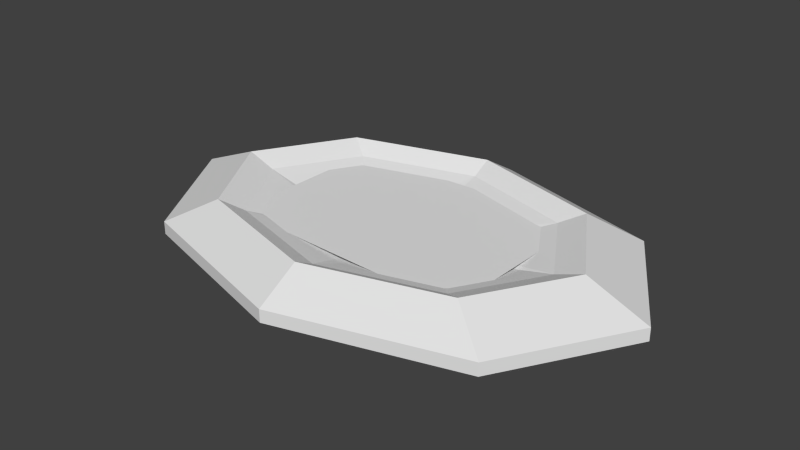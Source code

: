 # Source: recurso_hierro.blend  (saved by Blender 2.71.0; exported with 4.5.12 LTS)
import bpy
from mathutils import Matrix  # noqa: F401  (used for matrix-valued properties, if any)

bpy.ops.wm.read_factory_settings(use_empty=True)
scene = bpy.context.scene
scene.name = 'Scene'

# ---- collections
col_collection_1 = bpy.data.collections.new('Collection 1'); scene.collection.children.link(col_collection_1)

# ---- materials (node trees are filled in below, after node groups)
mat_material_001 = bpy.data.materials.new('Material.001')
mat_material_001.alpha_threshold = 0.0
mat_material_001.use_transparent_shadow = False
mat_material_001.roughness = 0.5
mat_material_001.line_color = (0.0, 0.0, 0.0, 1.0)
mat_material = bpy.data.materials.new('Material')
mat_material.alpha_threshold = 0.0
mat_material.use_transparent_shadow = False
mat_material.roughness = 0.5
mat_material.line_color = (0.0, 0.0, 0.0, 1.0)

# ---- material node trees

# ---- world
world_world = bpy.data.worlds.new('World'); scene.world = world_world
world_world.color = (0.05088, 0.05088, 0.05088)
world_world.use_sun_shadow = False
world_world.sun_shadow_jitter_overblur = 0.0
world_world.cycles.sampling_method = 'MANUAL'
world_world.cycles.sample_map_resolution = 256

# ---- meshes
me_plane = bpy.data.meshes.new('Plane')
me_plane.from_pydata([(-4.327, -7.641, 0.0), (4.154, -8.015, 0.0), (-4.212, -1.924, 0.0), (4.241, -1.694, 0.0)], [], [(0, 1, 3, 2)])
_uv = me_plane.uv_layers.new(name='UVMap')
_uv.uv.foreach_set('vector', [8.629e-05, 0.03054, 0.9999, 8.629e-05, 0.9999, 0.9636, 0.004452, 0.9229])
me_plane.materials.append(mat_material_001)
me_plane.use_remesh_preserve_volume = False
me_plane.use_remesh_preserve_attributes = False
me_plane.use_mirror_vertex_groups = False
me_plane.update()
me_cylinder = bpy.data.meshes.new('Cylinder')
me_cylinder.from_pydata([(4.053e-08, 0.5486, -0.1805), (1.118, 0.3879, -0.1805), (1.581, -1.501e-08, -0.1805), (1.118, -0.3879, -0.1805), (-9.767e-08, -0.5486, -0.1805), (-1.118, -0.3879, -0.1805), (-1.581, 1.551e-08, -0.1805), (-1.118, 0.3879, -0.1805), (1.426e-07, 2.934, 0.4463), (2.992, 2.075, 0.4463), (4.231, -1.193e-07, 0.4463), (2.992, -2.075, 0.4463), (-1.294e-06, -2.934, 0.4463), (-2.992, -2.075, 0.4463), (-4.231, 4.395e-08, 0.4463), (-2.992, 2.075, 0.4463), (1.626e-07, 3.452, 0.7178), (3.521, 2.441, 0.7178), (4.979, -1.43e-07, 0.7178), (3.521, -2.441, 0.7178), (-1.527e-06, -3.452, 0.7178), (-3.521, -2.441, 0.7178), (-4.979, 4.909e-08, 0.7178), (-3.521, 2.441, 0.7178), (2.516e-07, 4.543, 0.06532), (4.633, 3.213, 0.06532), (6.552, -1.929e-07, 0.06532), (4.633, -3.213, 0.06532), (-1.972e-06, -4.543, 0.06532), (-4.633, -3.213, 0.06532), (-6.552, 5.989e-08, 0.06532), (-4.633, 3.213, 0.06532), (1.686e-07, 4.543, -0.2645), (4.633, 3.213, -0.2645), (6.552, -1.929e-07, -0.2645), (4.633, -3.213, -0.2645), (-1.238e-06, -4.543, -0.2645), (-4.633, -3.213, -0.2645), (-6.552, 5.989e-08, -0.2645), (-4.633, 3.213, -0.2645)], [], [(7, 0, 8, 15), (13, 14, 22, 21), (6, 7, 15, 14), (5, 6, 14, 13), (4, 5, 13, 12), (3, 4, 12, 11), (2, 3, 11, 10), (1, 2, 10, 9), (0, 1, 9, 8), (15, 8, 16, 23), (8, 9, 17, 16), (10, 11, 19, 18), (12, 13, 21, 20), (0, 7, 6, 5, 4, 3, 2, 1), (22, 23, 31, 30), (17, 18, 26, 25), (19, 20, 28, 27), (21, 22, 30, 29), (11, 12, 20, 19), (9, 10, 18, 17), (14, 15, 23, 22), (31, 24, 32, 39), (30, 31, 39, 38), (29, 30, 38, 37), (28, 29, 37, 36), (27, 28, 36, 35), (26, 27, 35, 34), (25, 26, 34, 33), (24, 25, 33, 32), (20, 21, 29, 28), (18, 19, 27, 26), (16, 17, 25, 24), (23, 16, 24, 31)])
_uv = me_cylinder.uv_layers.new(name='UVMap')
_uv.uv.foreach_set('vector', [0.03336, 0.656, 0.03338, 0.6553, 0.03665, 0.654, 0.03661, 0.6574, 0.1887, 0.6548, 0.1886, 0.6568, 0.188, 0.6571, 0.1881, 0.6547, 0.03286, 0.6565, 0.03336, 0.656, 0.03661, 0.6574, 0.03418, 0.6597, 0.03217, 0.6565, 0.03286, 0.6565, 0.03418, 0.6597, 0.03079, 0.6597, 0.03169, 0.656, 0.03217, 0.6565, 0.03079, 0.6597, 0.02843, 0.6573, 0.03171, 0.6553, 0.03169, 0.656, 0.02843, 0.6573, 0.02847, 0.6539, 0.03221, 0.6548, 0.03171, 0.6553, 0.02847, 0.6539, 0.03089, 0.6515, 0.03291, 0.6548, 0.03221, 0.6548, 0.03089, 0.6515, 0.03428, 0.6516, 0.03338, 0.6553, 0.03291, 0.6548, 0.03428, 0.6516, 0.03665, 0.654, 0.1903, 0.6578, 0.1929, 0.6573, 0.1932, 0.6578, 0.1901, 0.6584, 0.1929, 0.6573, 0.1948, 0.6554, 0.1954, 0.6555, 0.1932, 0.6578, 0.1949, 0.6534, 0.1931, 0.6524, 0.1934, 0.6518, 0.1954, 0.6531, 0.1905, 0.6529, 0.1887, 0.6548, 0.1881, 0.6547, 0.1903, 0.6524, 0.03474, 0.6647, 0.02901, 0.663, 0.02687, 0.6606, 0.02959, 0.659, 0.03557, 0.659, 0.0413, 0.6606, 0.04344, 0.663, 0.04072, 0.6647, 0.188, 0.6571, 0.1901, 0.6584, 0.1894, 0.6596, 0.1867, 0.6578, 0.1954, 0.6555, 0.1954, 0.6531, 0.1968, 0.6524, 0.1967, 0.6557, 0.1934, 0.6518, 0.1903, 0.6524, 0.1897, 0.6514, 0.194, 0.6506, 0.1881, 0.6547, 0.188, 0.6571, 0.1867, 0.6578, 0.1867, 0.6545, 0.1931, 0.6524, 0.1905, 0.6529, 0.1903, 0.6524, 0.1934, 0.6518, 0.1948, 0.6554, 0.1949, 0.6534, 0.1954, 0.6531, 0.1954, 0.6555, 0.1886, 0.6568, 0.1903, 0.6578, 0.1901, 0.6584, 0.188, 0.6571, 0.1894, 0.6596, 0.1937, 0.6588, 0.1939, 0.6591, 0.1894, 0.66, 0.1867, 0.6578, 0.1894, 0.6596, 0.1894, 0.66, 0.1864, 0.658, 0.1867, 0.6545, 0.1867, 0.6578, 0.1864, 0.658, 0.1864, 0.6544, 0.1897, 0.6514, 0.1867, 0.6545, 0.1864, 0.6544, 0.1896, 0.6511, 0.194, 0.6506, 0.1897, 0.6514, 0.1896, 0.6511, 0.1941, 0.6503, 0.1968, 0.6524, 0.194, 0.6506, 0.1941, 0.6503, 0.1971, 0.6522, 0.1967, 0.6557, 0.1968, 0.6524, 0.1971, 0.6522, 0.1971, 0.6558, 0.1937, 0.6588, 0.1967, 0.6557, 0.1971, 0.6558, 0.1939, 0.6591, 0.1903, 0.6524, 0.1881, 0.6547, 0.1867, 0.6545, 0.1897, 0.6514, 0.1954, 0.6531, 0.1934, 0.6518, 0.194, 0.6506, 0.1968, 0.6524, 0.1932, 0.6578, 0.1954, 0.6555, 0.1967, 0.6557, 0.1937, 0.6588, 0.1901, 0.6584, 0.1932, 0.6578, 0.1937, 0.6588, 0.1894, 0.6596])
me_cylinder.materials.append(mat_material)
me_cylinder.use_remesh_preserve_volume = False
me_cylinder.use_remesh_preserve_attributes = False
me_cylinder.use_mirror_vertex_groups = False
me_cylinder.update()

# ---- objects
ob_plane = bpy.data.objects.new('Plane', me_plane)
ob_cylinder = bpy.data.objects.new('Cylinder', me_cylinder)

# ---- transforms, parenting, visibility, modifiers, constraints
ob_plane.location = (0.07863, 3.773, 0.3943)
ob_plane.scale = (0.7751, 0.7751, 0.7751)
ob_plane.lineart.crease_threshold = 0.0
ob_cylinder.location = (0.006273, -0.1062, 0.04267)
ob_cylinder.lineart.crease_threshold = 0.0

# ---- collection membership
col_collection_1.objects.link(ob_plane)
col_collection_1.objects.link(ob_cylinder)

# ---- scene / render settings (as saved in the file)
scene.frame_start = 1; scene.frame_end = 250; scene.frame_set(1)
scene.render.engine = 'BLENDER_EEVEE_NEXT'
scene.render.resolution_percentage = 50
scene.render.dither_intensity = 0.0
scene.cycles.use_denoising = False
scene.cycles.samples = 10
scene.cycles.sampling_pattern = 'TABULATED_SOBOL'
scene.cycles.light_sampling_threshold = 0.0
scene.cycles.use_adaptive_sampling = False
scene.cycles.use_light_tree = False
scene.cycles.blur_glossy = 0.0
scene.cycles.volume_bounces = 1
scene.cycles.pixel_filter_type = 'GAUSSIAN'
scene.cycles.sample_clamp_indirect = 0.0
scene.view_settings.view_transform = 'Standard'
bpy.context.view_layer.update()

# ---- added for rendering (the .blend has no active camera and no usable light): camera, sun
cam_auto = bpy.data.cameras.new('AutoCamera')
cam_auto.lens = 50.0
cam_auto.sensor_width = 36.0
cam_auto.clip_end = 1000.0
ob_auto_camera = bpy.data.objects.new('AutoCamera', cam_auto)
scene.collection.objects.link(ob_auto_camera)
ob_auto_camera.location = (14.7886, -17.845, 12.0952)
ob_auto_camera.rotation_euler = (1.09748, -7.21219e-08, 0.694738)
scene.camera = ob_auto_camera
light_auto_sun = bpy.data.lights.new('AutoSun', 'SUN')
light_auto_sun.energy = 3.0
light_auto_sun.angle = 0.0523599
ob_auto_sun = bpy.data.objects.new('AutoSun', light_auto_sun)
scene.collection.objects.link(ob_auto_sun)
ob_auto_sun.rotation_euler = (0.872665, 0.174533, 0.523599)
bpy.context.view_layer.update()
